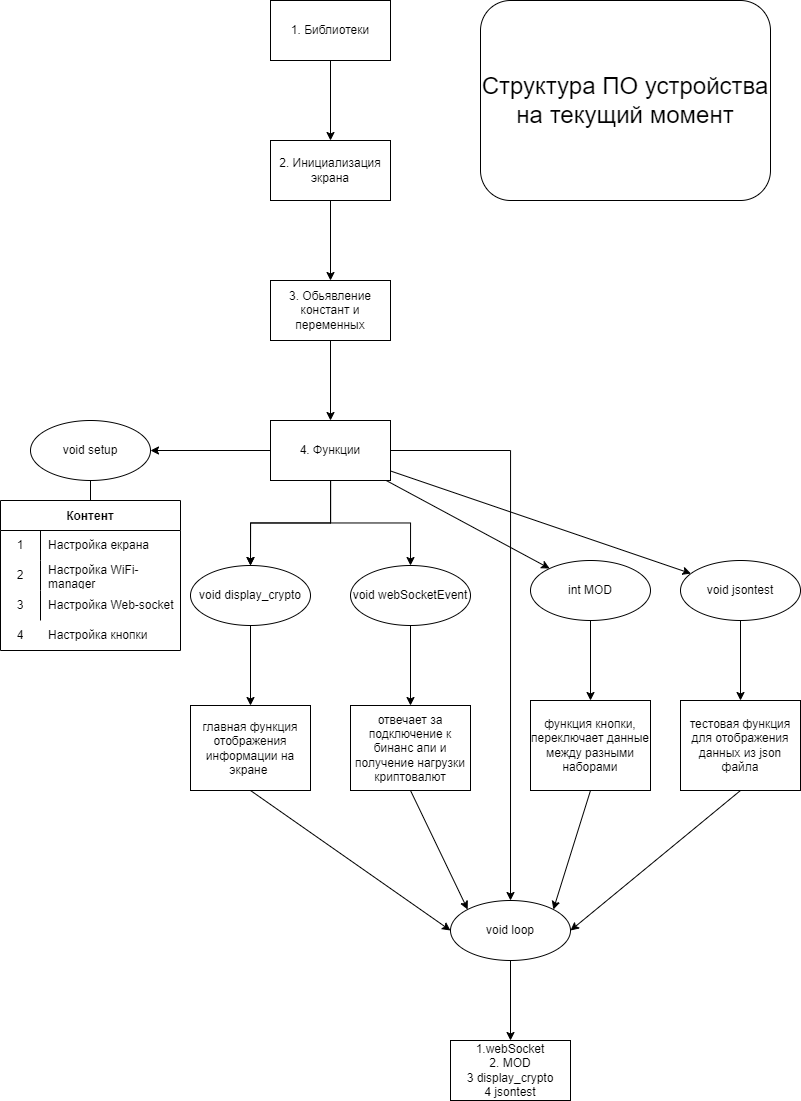

The diagram above was exported from draw.io. Its source (the exported page's mxGraphModel, read from the mxfile embedded in the PNG):
<mxGraphModel dx="1673" dy="896" grid="1" gridSize="10" guides="1" tooltips="1" connect="1" arrows="1" fold="1" page="1" pageScale="1" pageWidth="827" pageHeight="1169" math="0" shadow="0">
  <root>
    <mxCell id="0" />
    <mxCell id="1" parent="0" />
    <mxCell id="uHkZrSJa5cMafx47nsFQ-4" value="" style="edgeStyle=orthogonalEdgeStyle;rounded=0;orthogonalLoop=1;jettySize=auto;html=1;" edge="1" parent="1" source="uHkZrSJa5cMafx47nsFQ-1" target="uHkZrSJa5cMafx47nsFQ-3">
      <mxGeometry relative="1" as="geometry" />
    </mxCell>
    <mxCell id="uHkZrSJa5cMafx47nsFQ-1" value="1. Библиотеки" style="rounded=0;whiteSpace=wrap;html=1;" vertex="1" parent="1">
      <mxGeometry x="280" y="20" width="120" height="60" as="geometry" />
    </mxCell>
    <mxCell id="uHkZrSJa5cMafx47nsFQ-6" value="" style="edgeStyle=orthogonalEdgeStyle;rounded=0;orthogonalLoop=1;jettySize=auto;html=1;" edge="1" parent="1" source="uHkZrSJa5cMafx47nsFQ-3" target="uHkZrSJa5cMafx47nsFQ-5">
      <mxGeometry relative="1" as="geometry" />
    </mxCell>
    <mxCell id="uHkZrSJa5cMafx47nsFQ-3" value="2. Инициализация экрана" style="rounded=0;whiteSpace=wrap;html=1;" vertex="1" parent="1">
      <mxGeometry x="280" y="160" width="120" height="60" as="geometry" />
    </mxCell>
    <mxCell id="uHkZrSJa5cMafx47nsFQ-8" value="" style="edgeStyle=orthogonalEdgeStyle;rounded=0;orthogonalLoop=1;jettySize=auto;html=1;" edge="1" parent="1" source="uHkZrSJa5cMafx47nsFQ-5" target="uHkZrSJa5cMafx47nsFQ-7">
      <mxGeometry relative="1" as="geometry" />
    </mxCell>
    <mxCell id="uHkZrSJa5cMafx47nsFQ-5" value="3. Обьявление констант и переменных" style="rounded=0;whiteSpace=wrap;html=1;" vertex="1" parent="1">
      <mxGeometry x="280" y="300" width="120" height="60" as="geometry" />
    </mxCell>
    <mxCell id="uHkZrSJa5cMafx47nsFQ-10" value="" style="edgeStyle=orthogonalEdgeStyle;rounded=0;orthogonalLoop=1;jettySize=auto;html=1;" edge="1" parent="1" source="uHkZrSJa5cMafx47nsFQ-7" target="uHkZrSJa5cMafx47nsFQ-9">
      <mxGeometry relative="1" as="geometry" />
    </mxCell>
    <mxCell id="uHkZrSJa5cMafx47nsFQ-12" value="" style="edgeStyle=orthogonalEdgeStyle;rounded=0;orthogonalLoop=1;jettySize=auto;html=1;" edge="1" parent="1" source="uHkZrSJa5cMafx47nsFQ-7" target="uHkZrSJa5cMafx47nsFQ-11">
      <mxGeometry relative="1" as="geometry" />
    </mxCell>
    <mxCell id="uHkZrSJa5cMafx47nsFQ-14" value="" style="edgeStyle=orthogonalEdgeStyle;rounded=0;orthogonalLoop=1;jettySize=auto;html=1;" edge="1" parent="1" source="uHkZrSJa5cMafx47nsFQ-7" target="uHkZrSJa5cMafx47nsFQ-13">
      <mxGeometry relative="1" as="geometry" />
    </mxCell>
    <mxCell id="uHkZrSJa5cMafx47nsFQ-15" value="" style="edgeStyle=orthogonalEdgeStyle;rounded=0;orthogonalLoop=1;jettySize=auto;html=1;" edge="1" parent="1" source="uHkZrSJa5cMafx47nsFQ-7" target="uHkZrSJa5cMafx47nsFQ-9">
      <mxGeometry relative="1" as="geometry" />
    </mxCell>
    <mxCell id="uHkZrSJa5cMafx47nsFQ-17" value="" style="edgeStyle=orthogonalEdgeStyle;rounded=0;orthogonalLoop=1;jettySize=auto;html=1;" edge="1" parent="1" source="uHkZrSJa5cMafx47nsFQ-7" target="uHkZrSJa5cMafx47nsFQ-16">
      <mxGeometry relative="1" as="geometry" />
    </mxCell>
    <mxCell id="uHkZrSJa5cMafx47nsFQ-45" value="" style="edgeStyle=none;rounded=0;orthogonalLoop=1;jettySize=auto;html=1;" edge="1" parent="1" source="uHkZrSJa5cMafx47nsFQ-7" target="uHkZrSJa5cMafx47nsFQ-44">
      <mxGeometry relative="1" as="geometry" />
    </mxCell>
    <mxCell id="uHkZrSJa5cMafx47nsFQ-49" value="" style="edgeStyle=none;rounded=0;orthogonalLoop=1;jettySize=auto;html=1;" edge="1" parent="1" source="uHkZrSJa5cMafx47nsFQ-7" target="uHkZrSJa5cMafx47nsFQ-48">
      <mxGeometry relative="1" as="geometry" />
    </mxCell>
    <mxCell id="uHkZrSJa5cMafx47nsFQ-7" value="4. Функции" style="rounded=0;whiteSpace=wrap;html=1;" vertex="1" parent="1">
      <mxGeometry x="280" y="440" width="120" height="60" as="geometry" />
    </mxCell>
    <mxCell id="uHkZrSJa5cMafx47nsFQ-41" value="" style="edgeStyle=orthogonalEdgeStyle;rounded=0;orthogonalLoop=1;jettySize=auto;html=1;" edge="1" parent="1" source="uHkZrSJa5cMafx47nsFQ-9" target="uHkZrSJa5cMafx47nsFQ-40">
      <mxGeometry relative="1" as="geometry" />
    </mxCell>
    <mxCell id="uHkZrSJa5cMafx47nsFQ-9" value="void display_crypto" style="ellipse;whiteSpace=wrap;html=1;rounded=0;" vertex="1" parent="1">
      <mxGeometry x="200" y="585" width="120" height="60" as="geometry" />
    </mxCell>
    <mxCell id="uHkZrSJa5cMafx47nsFQ-11" value="void setup" style="ellipse;whiteSpace=wrap;html=1;rounded=0;" vertex="1" parent="1">
      <mxGeometry x="40" y="440" width="120" height="60" as="geometry" />
    </mxCell>
    <mxCell id="uHkZrSJa5cMafx47nsFQ-59" value="" style="edgeStyle=none;rounded=0;orthogonalLoop=1;jettySize=auto;html=1;" edge="1" parent="1" source="uHkZrSJa5cMafx47nsFQ-13" target="uHkZrSJa5cMafx47nsFQ-58">
      <mxGeometry relative="1" as="geometry" />
    </mxCell>
    <mxCell id="uHkZrSJa5cMafx47nsFQ-13" value="void loop" style="ellipse;whiteSpace=wrap;html=1;rounded=0;" vertex="1" parent="1">
      <mxGeometry x="460" y="920" width="120" height="60" as="geometry" />
    </mxCell>
    <mxCell id="uHkZrSJa5cMafx47nsFQ-43" value="" style="edgeStyle=none;rounded=0;orthogonalLoop=1;jettySize=auto;html=1;" edge="1" parent="1" source="uHkZrSJa5cMafx47nsFQ-16" target="uHkZrSJa5cMafx47nsFQ-42">
      <mxGeometry relative="1" as="geometry" />
    </mxCell>
    <mxCell id="uHkZrSJa5cMafx47nsFQ-16" value="void webSocketEvent" style="ellipse;whiteSpace=wrap;html=1;rounded=0;" vertex="1" parent="1">
      <mxGeometry x="360" y="585" width="120" height="60" as="geometry" />
    </mxCell>
    <mxCell id="uHkZrSJa5cMafx47nsFQ-19" value="Контент" style="shape=table;startSize=30;container=1;collapsible=0;childLayout=tableLayout;fixedRows=1;rowLines=0;fontStyle=1;fillStyle=auto;swimlaneLine=1;rounded=0;shadow=0;sketch=0;strokeColor=default;" vertex="1" parent="1">
      <mxGeometry x="10" y="520" width="180" height="150" as="geometry" />
    </mxCell>
    <mxCell id="uHkZrSJa5cMafx47nsFQ-20" value="" style="shape=tableRow;horizontal=0;startSize=0;swimlaneHead=0;swimlaneBody=0;top=0;left=0;bottom=0;right=0;collapsible=0;dropTarget=0;fillColor=none;points=[[0,0.5],[1,0.5]];portConstraint=eastwest;" vertex="1" parent="uHkZrSJa5cMafx47nsFQ-19">
      <mxGeometry y="30" width="180" height="30" as="geometry" />
    </mxCell>
    <mxCell id="uHkZrSJa5cMafx47nsFQ-21" value="1" style="shape=partialRectangle;html=1;whiteSpace=wrap;connectable=0;fillColor=none;top=0;left=0;bottom=0;right=0;overflow=hidden;pointerEvents=1;" vertex="1" parent="uHkZrSJa5cMafx47nsFQ-20">
      <mxGeometry width="40" height="30" as="geometry">
        <mxRectangle width="40" height="30" as="alternateBounds" />
      </mxGeometry>
    </mxCell>
    <mxCell id="uHkZrSJa5cMafx47nsFQ-22" value="Настройка екрана" style="shape=partialRectangle;html=1;whiteSpace=wrap;connectable=0;fillColor=none;top=0;left=0;bottom=0;right=0;align=left;spacingLeft=6;overflow=hidden;" vertex="1" parent="uHkZrSJa5cMafx47nsFQ-20">
      <mxGeometry x="40" width="140" height="30" as="geometry">
        <mxRectangle width="140" height="30" as="alternateBounds" />
      </mxGeometry>
    </mxCell>
    <mxCell id="uHkZrSJa5cMafx47nsFQ-23" value="" style="shape=tableRow;horizontal=0;startSize=0;swimlaneHead=0;swimlaneBody=0;top=0;left=0;bottom=0;right=0;collapsible=0;dropTarget=0;fillColor=none;points=[[0,0.5],[1,0.5]];portConstraint=eastwest;" vertex="1" parent="uHkZrSJa5cMafx47nsFQ-19">
      <mxGeometry y="60" width="180" height="30" as="geometry" />
    </mxCell>
    <mxCell id="uHkZrSJa5cMafx47nsFQ-24" value="2" style="shape=partialRectangle;html=1;whiteSpace=wrap;connectable=0;fillColor=none;top=0;left=0;bottom=0;right=0;overflow=hidden;" vertex="1" parent="uHkZrSJa5cMafx47nsFQ-23">
      <mxGeometry width="40" height="30" as="geometry">
        <mxRectangle width="40" height="30" as="alternateBounds" />
      </mxGeometry>
    </mxCell>
    <mxCell id="uHkZrSJa5cMafx47nsFQ-25" value="Настройка WiFi-manager" style="shape=partialRectangle;html=1;whiteSpace=wrap;connectable=0;fillColor=none;top=0;left=0;bottom=0;right=0;align=left;spacingLeft=6;overflow=hidden;" vertex="1" parent="uHkZrSJa5cMafx47nsFQ-23">
      <mxGeometry x="40" width="140" height="30" as="geometry">
        <mxRectangle width="140" height="30" as="alternateBounds" />
      </mxGeometry>
    </mxCell>
    <mxCell id="uHkZrSJa5cMafx47nsFQ-26" value="" style="shape=tableRow;horizontal=0;startSize=0;swimlaneHead=0;swimlaneBody=0;top=0;left=0;bottom=0;right=0;collapsible=0;dropTarget=0;fillColor=none;points=[[0,0.5],[1,0.5]];portConstraint=eastwest;" vertex="1" parent="uHkZrSJa5cMafx47nsFQ-19">
      <mxGeometry y="90" width="180" height="30" as="geometry" />
    </mxCell>
    <mxCell id="uHkZrSJa5cMafx47nsFQ-27" value="3" style="shape=partialRectangle;html=1;whiteSpace=wrap;connectable=0;fillColor=none;top=0;left=0;bottom=0;right=0;overflow=hidden;" vertex="1" parent="uHkZrSJa5cMafx47nsFQ-26">
      <mxGeometry width="40" height="30" as="geometry">
        <mxRectangle width="40" height="30" as="alternateBounds" />
      </mxGeometry>
    </mxCell>
    <mxCell id="uHkZrSJa5cMafx47nsFQ-28" value="Настройка Web-socket" style="shape=partialRectangle;html=1;whiteSpace=wrap;connectable=0;fillColor=none;top=0;left=0;bottom=0;right=0;align=left;spacingLeft=6;overflow=hidden;" vertex="1" parent="uHkZrSJa5cMafx47nsFQ-26">
      <mxGeometry x="40" width="140" height="30" as="geometry">
        <mxRectangle width="140" height="30" as="alternateBounds" />
      </mxGeometry>
    </mxCell>
    <mxCell id="uHkZrSJa5cMafx47nsFQ-29" value="" style="endArrow=none;html=1;rounded=0;exitX=0.5;exitY=0;exitDx=0;exitDy=0;entryX=0.5;entryY=1;entryDx=0;entryDy=0;" edge="1" parent="1" source="uHkZrSJa5cMafx47nsFQ-19" target="uHkZrSJa5cMafx47nsFQ-11">
      <mxGeometry width="50" height="50" relative="1" as="geometry">
        <mxPoint x="230" y="610" as="sourcePoint" />
        <mxPoint x="280" y="560" as="targetPoint" />
      </mxGeometry>
    </mxCell>
    <mxCell id="uHkZrSJa5cMafx47nsFQ-34" value="4" style="shape=partialRectangle;html=1;whiteSpace=wrap;connectable=0;fillColor=none;top=0;left=0;bottom=0;right=0;overflow=hidden;" vertex="1" parent="1">
      <mxGeometry x="10" y="640" width="40" height="30" as="geometry">
        <mxRectangle width="40" height="30" as="alternateBounds" />
      </mxGeometry>
    </mxCell>
    <mxCell id="uHkZrSJa5cMafx47nsFQ-35" value="Настройка кнопки" style="shape=partialRectangle;html=1;whiteSpace=wrap;connectable=0;fillColor=none;top=0;left=0;bottom=0;right=0;align=left;spacingLeft=6;overflow=hidden;" vertex="1" parent="1">
      <mxGeometry x="50" y="640" width="140" height="30" as="geometry">
        <mxRectangle width="140" height="30" as="alternateBounds" />
      </mxGeometry>
    </mxCell>
    <mxCell id="uHkZrSJa5cMafx47nsFQ-40" value="главная функция отображения информации на экране&amp;nbsp;" style="whiteSpace=wrap;html=1;rounded=0;" vertex="1" parent="1">
      <mxGeometry x="200" y="725" width="120" height="85" as="geometry" />
    </mxCell>
    <mxCell id="uHkZrSJa5cMafx47nsFQ-42" value="отвечает за подключение к бинанс апи и получение нагрузки криптовалют" style="whiteSpace=wrap;html=1;rounded=0;" vertex="1" parent="1">
      <mxGeometry x="360" y="725" width="120" height="85" as="geometry" />
    </mxCell>
    <mxCell id="uHkZrSJa5cMafx47nsFQ-47" value="" style="edgeStyle=none;rounded=0;orthogonalLoop=1;jettySize=auto;html=1;" edge="1" parent="1" source="uHkZrSJa5cMafx47nsFQ-44" target="uHkZrSJa5cMafx47nsFQ-46">
      <mxGeometry relative="1" as="geometry" />
    </mxCell>
    <mxCell id="uHkZrSJa5cMafx47nsFQ-44" value="int MOD" style="ellipse;whiteSpace=wrap;html=1;rounded=0;" vertex="1" parent="1">
      <mxGeometry x="540" y="580" width="120" height="60" as="geometry" />
    </mxCell>
    <mxCell id="uHkZrSJa5cMafx47nsFQ-46" value="функция кнопки, переключает данные между разными наборами" style="whiteSpace=wrap;html=1;rounded=0;" vertex="1" parent="1">
      <mxGeometry x="540" y="720" width="120" height="90" as="geometry" />
    </mxCell>
    <mxCell id="uHkZrSJa5cMafx47nsFQ-51" value="" style="edgeStyle=none;rounded=0;orthogonalLoop=1;jettySize=auto;html=1;" edge="1" parent="1" source="uHkZrSJa5cMafx47nsFQ-48" target="uHkZrSJa5cMafx47nsFQ-50">
      <mxGeometry relative="1" as="geometry" />
    </mxCell>
    <mxCell id="uHkZrSJa5cMafx47nsFQ-48" value="void jsontest" style="ellipse;whiteSpace=wrap;html=1;rounded=0;" vertex="1" parent="1">
      <mxGeometry x="690" y="580" width="120" height="60" as="geometry" />
    </mxCell>
    <mxCell id="uHkZrSJa5cMafx47nsFQ-50" value="тестовая функция для отображения данных из json файла" style="whiteSpace=wrap;html=1;rounded=0;" vertex="1" parent="1">
      <mxGeometry x="690" y="720" width="120" height="90" as="geometry" />
    </mxCell>
    <mxCell id="uHkZrSJa5cMafx47nsFQ-54" value="" style="endArrow=classic;html=1;rounded=0;exitX=0.5;exitY=1;exitDx=0;exitDy=0;entryX=0;entryY=0.5;entryDx=0;entryDy=0;" edge="1" parent="1" source="uHkZrSJa5cMafx47nsFQ-40" target="uHkZrSJa5cMafx47nsFQ-13">
      <mxGeometry width="50" height="50" relative="1" as="geometry">
        <mxPoint x="370" y="830" as="sourcePoint" />
        <mxPoint x="420" y="780" as="targetPoint" />
      </mxGeometry>
    </mxCell>
    <mxCell id="uHkZrSJa5cMafx47nsFQ-55" value="" style="endArrow=classic;html=1;rounded=0;exitX=0.5;exitY=1;exitDx=0;exitDy=0;entryX=0;entryY=0;entryDx=0;entryDy=0;" edge="1" parent="1" source="uHkZrSJa5cMafx47nsFQ-42" target="uHkZrSJa5cMafx47nsFQ-13">
      <mxGeometry width="50" height="50" relative="1" as="geometry">
        <mxPoint x="270" y="820" as="sourcePoint" />
        <mxPoint x="470" y="960" as="targetPoint" />
      </mxGeometry>
    </mxCell>
    <mxCell id="uHkZrSJa5cMafx47nsFQ-56" value="" style="endArrow=classic;html=1;rounded=0;exitX=0.5;exitY=1;exitDx=0;exitDy=0;entryX=1;entryY=0;entryDx=0;entryDy=0;" edge="1" parent="1" source="uHkZrSJa5cMafx47nsFQ-46" target="uHkZrSJa5cMafx47nsFQ-13">
      <mxGeometry width="50" height="50" relative="1" as="geometry">
        <mxPoint x="430" y="820" as="sourcePoint" />
        <mxPoint x="487.329066646123" y="938.9097685722218" as="targetPoint" />
      </mxGeometry>
    </mxCell>
    <mxCell id="uHkZrSJa5cMafx47nsFQ-57" value="" style="endArrow=classic;html=1;rounded=0;exitX=0.5;exitY=1;exitDx=0;exitDy=0;entryX=1;entryY=0.5;entryDx=0;entryDy=0;" edge="1" parent="1" source="uHkZrSJa5cMafx47nsFQ-50" target="uHkZrSJa5cMafx47nsFQ-13">
      <mxGeometry width="50" height="50" relative="1" as="geometry">
        <mxPoint x="440" y="830" as="sourcePoint" />
        <mxPoint x="497.329066646123" y="948.9097685722218" as="targetPoint" />
      </mxGeometry>
    </mxCell>
    <mxCell id="uHkZrSJa5cMafx47nsFQ-58" value="1.webSocket&lt;br&gt;2.&amp;nbsp;MOD&lt;br&gt;3&amp;nbsp;display_crypto&lt;br&gt;4&amp;nbsp;jsontest" style="whiteSpace=wrap;html=1;rounded=0;" vertex="1" parent="1">
      <mxGeometry x="460" y="1060" width="120" height="60" as="geometry" />
    </mxCell>
    <mxCell id="uHkZrSJa5cMafx47nsFQ-61" value="&lt;font style=&quot;font-size: 24px;&quot;&gt;Структура ПО устройства на текущий момент&lt;/font&gt;" style="rounded=1;whiteSpace=wrap;html=1;shadow=0;sketch=0;fillStyle=auto;strokeColor=default;" vertex="1" parent="1">
      <mxGeometry x="490" y="20" width="290" height="200" as="geometry" />
    </mxCell>
  </root>
</mxGraphModel>